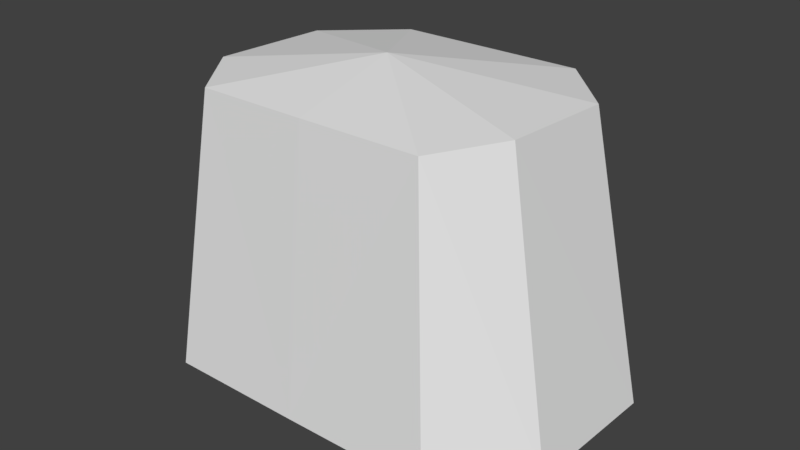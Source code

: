 # Source: huf_spine1.blend  (saved by Blender 2.82.7; exported with 4.5.12 LTS)
import bpy
from mathutils import Matrix  # noqa: F401  (used for matrix-valued properties, if any)

bpy.ops.wm.read_factory_settings(use_empty=True)
scene = bpy.context.scene
scene.name = 'Scene'

# ---- collections
col_collection_1 = bpy.data.collections.new('Collection 1'); scene.collection.children.link(col_collection_1)

# ---- materials (node trees are filled in below, after node groups)
mat_standard = bpy.data.materials.new('Standard')
mat_standard.alpha_threshold = 0.0
mat_standard.use_transparent_shadow = False
mat_standard.specular_color = (0.0, 0.0, 0.0)
mat_standard.roughness = 0.5

# ---- material node trees

# ---- world
world_world = bpy.data.worlds.new('World'); scene.world = world_world
world_world.color = (0.05088, 0.05088, 0.05088)
world_world.use_sun_shadow = False
world_world.sun_shadow_jitter_overblur = 0.0
world_world.cycles.sampling_method = 'MANUAL'

# ---- meshes
me_geometry_n27042 = bpy.data.meshes.new('Geometry_n27042')
me_geometry_n27042.from_pydata([(0.07011, -8.99, -7.931), (0.04973, -7.413, 7.001), (0.1297, -2.184, -9.773), (-0.2467, -1.235, 8.293), (-4.925, 6.238, 6.698), (-6.566, 7.528, -8.224), (-11.81, 2.687, -8.241), (-8.502, 2.665, 6.772), (7.337, 7.39, -8.076), (5.372, 6.238, 6.762), (12.04, 2.843, -8.036), (8.864, 2.52, 6.886), (11.81, -4.829, -7.976), (8.666, -3.72, 7.109), (8.158, -8.962, -7.883), (6.561, -7.357, 7.023), (-7.468, -8.962, -7.979), (-6.021, -7.357, 6.946), (-11.83, -4.587, -8.134), (-8.511, -3.982, 7.017)], [], [(13, 11, 3), (15, 13, 3), (7, 5, 6), (7, 19, 3), (19, 17, 3), (9, 4, 3), (1, 15, 3), (7, 3, 4), (11, 9, 3), (3, 17, 1), (8, 4, 9), (2, 0, 16), (16, 18, 2), (18, 6, 2), (6, 5, 2), (5, 8, 2), (10, 2, 8), (10, 12, 2), (14, 2, 12), (0, 2, 14), (6, 19, 7), (19, 16, 17), (0, 17, 16), (0, 15, 1), (12, 15, 14), (10, 13, 12), (11, 8, 9), (7, 4, 5), (8, 5, 4), (6, 18, 19), (19, 18, 16), (0, 1, 17), (0, 14, 15), (12, 13, 15), (10, 11, 13), (11, 10, 8)])
_uv = me_geometry_n27042.uv_layers.new(name='UVMap')
_uv.uv.foreach_set('vector', [0.4022, 0.6741, 0.3806, 0.5897, 0.5174, 0.6135, 0.4372, 0.7828, 0.4022, 0.6741, 0.5321, 0.6672, 0.3814, 0.239, 0.1712, 0.3446, 0.1833, 0.2458, 0.3814, 0.239, 0.3734, 0.1373, 0.5076, 0.2, 0.3734, 0.1373, 0.3711, 0.03663, 0.5015, 0.09444, 0.3746, 0.5168, 0.3771, 0.3518, 0.5128, 0.4341, 0.4172, 0.8933, 0.4372, 0.7828, 0.5522, 0.8866, 0.3814, 0.239, 0.5115, 0.3105, 0.3771, 0.3518, 0.3806, 0.5897, 0.3746, 0.5168, 0.5062, 0.5306, 0.5522, 0.8866, 0.4262, 0.9961, 0.4172, 0.8933, 0.1661, 0.515, 0.3771, 0.3518, 0.3746, 0.5168, 0.1041, 0.9457, 0.2214, 0.8943, 0.2314, 1.004, 0.2306, 0.04067, 0.213, 0.1487, 0.08409, 0.07429, 0.213, 0.1487, 0.1833, 0.2458, 0.05766, 0.1559, 0.1833, 0.2458, 0.1712, 0.3446, 0.01095, 0.3014, 0.1712, 0.3446, 0.1661, 0.515, 0.03236, 0.4355, 0.1715, 0.6295, 7.351e-05, 0.5687, 0.1661, 0.515, 0.1715, 0.6295, 0.1932, 0.7124, 0.02639, 0.7392, 0.2233, 0.8055, 0.08575, 0.8625, 0.1932, 0.7124, 0.2214, 0.8943, 0.1041, 0.9457, 0.2233, 0.8055, 0.1833, 0.2458, 0.3734, 0.1373, 0.3814, 0.239, 0.3734, 0.1373, 0.2306, 0.04067, 0.3711, 0.03663, 0.2214, 0.8943, 0.4262, 0.9961, 0.2314, 1.004, 0.2214, 0.8943, 0.4372, 0.7828, 0.4172, 0.8933, 0.1932, 0.7124, 0.4372, 0.7828, 0.2233, 0.8055, 0.1715, 0.6295, 0.4022, 0.6741, 0.1932, 0.7124, 0.3806, 0.5897, 0.1661, 0.515, 0.3746, 0.5168, 0.3814, 0.239, 0.3771, 0.3518, 0.1712, 0.3446, 0.1661, 0.515, 0.1712, 0.3446, 0.3771, 0.3518, 0.1833, 0.2458, 0.213, 0.1487, 0.3734, 0.1373, 0.3734, 0.1373, 0.213, 0.1487, 0.2306, 0.04067, 0.2214, 0.8943, 0.4172, 0.8933, 0.4262, 0.9961, 0.2214, 0.8943, 0.2233, 0.8055, 0.4372, 0.7828, 0.1932, 0.7124, 0.4022, 0.6741, 0.4372, 0.7828, 0.1715, 0.6295, 0.3806, 0.5897, 0.4022, 0.6741, 0.3806, 0.5897, 0.1715, 0.6295, 0.1661, 0.515])
me_geometry_n27042.materials.append(mat_standard)
me_geometry_n27042.use_remesh_preserve_volume = False
me_geometry_n27042.use_remesh_preserve_attributes = False
me_geometry_n27042.use_mirror_vertex_groups = False
me_geometry_n27042.update()

# ---- objects
ob_foot__9 = bpy.data.objects.new('foot (9)', me_geometry_n27042)

# ---- transforms, parenting, visibility, modifiers, constraints
ob_foot__9.location = (0.0, 0.0, 0.0)
ob_foot__9.lineart.crease_threshold = 0.0

# ---- collection membership
col_collection_1.objects.link(ob_foot__9)

# ---- scene / render settings (as saved in the file)
scene.frame_start = 1; scene.frame_end = 250; scene.frame_set(1)
scene.render.engine = 'BLENDER_EEVEE_NEXT'
scene.render.resolution_percentage = 50
scene.render.dither_intensity = 0.0
scene.cycles.use_denoising = False
scene.cycles.samples = 128
scene.cycles.sampling_pattern = 'TABULATED_SOBOL'
scene.cycles.use_adaptive_sampling = False
scene.cycles.use_light_tree = False
scene.cycles.blur_glossy = 0.0
scene.cycles.sample_clamp_indirect = 0.0
scene.view_settings.view_transform = 'Standard'
bpy.context.view_layer.update()

# ---- added for rendering (the .blend has no active camera and no usable light): camera, sun
cam_auto = bpy.data.cameras.new('AutoCamera')
cam_auto.lens = 50.0
cam_auto.sensor_width = 36.0
cam_auto.clip_end = 1000.0
ob_auto_camera = bpy.data.objects.new('AutoCamera', cam_auto)
scene.collection.objects.link(ob_auto_camera)
ob_auto_camera.location = (31.7379, -38.6931, 24.5676)
ob_auto_camera.rotation_euler = (1.09748, -7.21219e-08, 0.694738)
scene.camera = ob_auto_camera
light_auto_sun = bpy.data.lights.new('AutoSun', 'SUN')
light_auto_sun.energy = 3.0
light_auto_sun.angle = 0.0523599
ob_auto_sun = bpy.data.objects.new('AutoSun', light_auto_sun)
scene.collection.objects.link(ob_auto_sun)
ob_auto_sun.rotation_euler = (0.872665, 0.174533, 0.523599)
bpy.context.view_layer.update()
